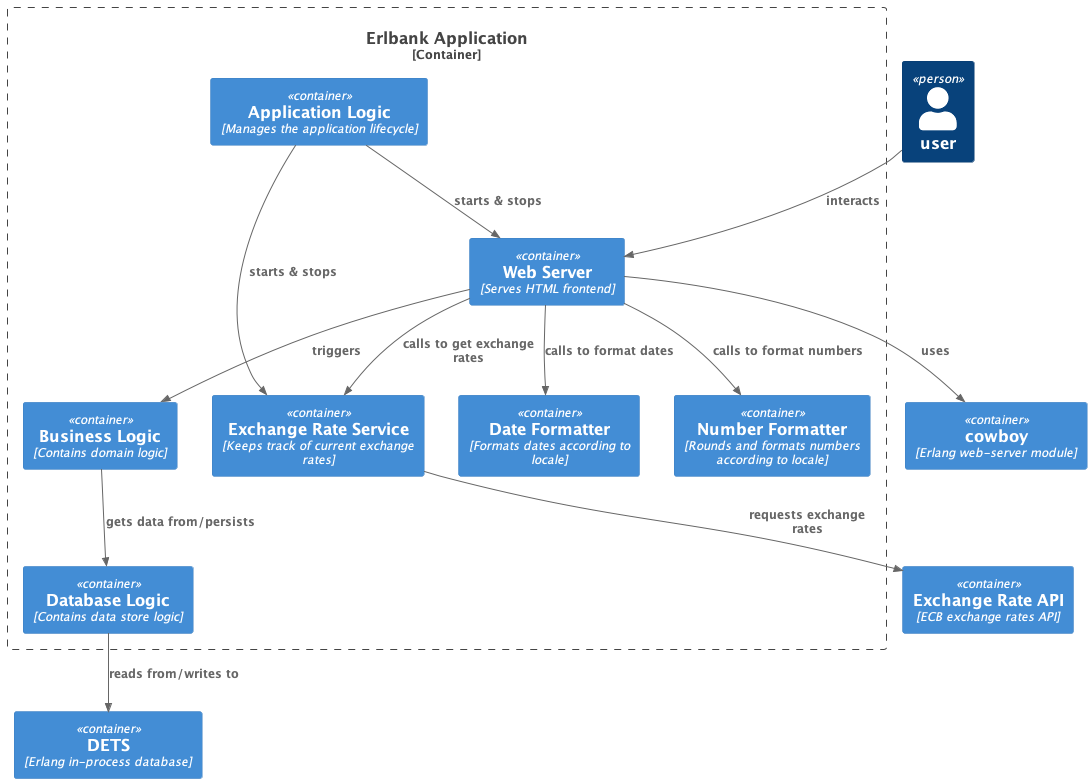

The diagram above was rendered by PlantUML. Its source (embedded in the PNG):
@startuml
!include plugins/C4_Component.puml

Container(exchangeRateAPI, "Exchange Rate API", "ECB exchange rates API")
Container(dets, "DETS", "Erlang in-process database")
Container(cowboy, "cowboy", "Erlang web-server module")

Container_Boundary(app, "Erlbank Application") {
	Container(business, "Business Logic", "Contains domain logic")
	Container(database, "Database Logic", "Contains data store logic")
	Container(application, "Application Logic", "Manages the application lifecycle")
	Container(UI, "Web Server", "Serves HTML frontend")
	Container(dateFormatter, "Date Formatter", "Formats dates according to locale")
	Container(numberFormatter, "Number Formatter", "Rounds and formats numbers according to locale")
	Container(exchangeService, "Exchange Rate Service", "Keeps track of current exchange rates")
}

Person(User, "user")

Rel(database, dets, "reads from/writes to")
Rel(business, database, "gets data from/persists")
Rel(UI, business, "triggers")
Rel(UI, cowboy, "uses")
Rel(UI, dateFormatter, "calls to format dates")
Rel(application, UI, "starts & stops")
Rel(application, exchangeService, "starts & stops")
Rel(UI, numberFormatter, "calls to format numbers")
Rel(UI, exchangeService, "calls to get exchange rates")
Rel(exchangeService, exchangeRateAPI, "requests exchange rates")

Rel(User, UI, "interacts")
@enduml